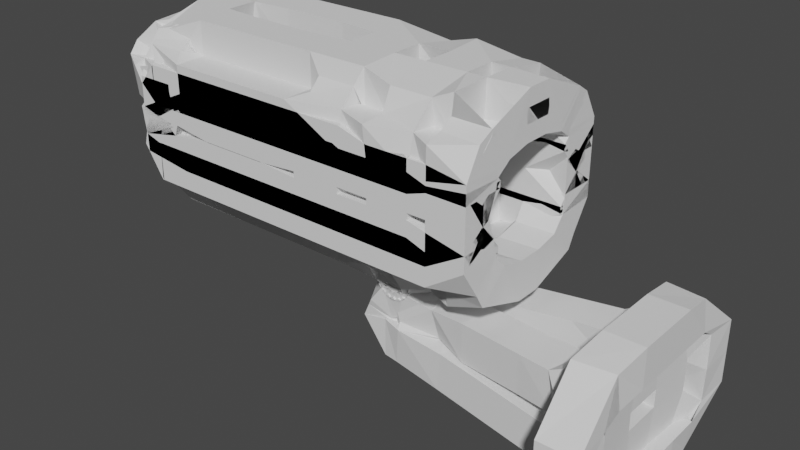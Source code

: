 # Source: cctv.blend  (saved by Blender 2.80.75; exported with 4.5.12 LTS)
import bpy
from mathutils import Matrix  # noqa: F401  (used for matrix-valued properties, if any)

bpy.ops.wm.read_factory_settings(use_empty=True)
scene = bpy.context.scene
scene.name = 'Scene'

# ---- collections
col_collection = bpy.data.collections.new('Collection'); scene.collection.children.link(col_collection)

# ---- world
world_world = bpy.data.worlds.new('World'); scene.world = world_world
world_world.use_nodes = True; world_world.node_tree.nodes.clear()
_N = world_world.node_tree.nodes; _L = world_world.node_tree.links
n0 = _N.new('ShaderNodeOutputWorld'); n0.name = 'World Output'; n0.location = (300, 300)
n1 = _N.new('ShaderNodeBackground'); n1.name = 'Background'; n1.location = (10, 300)
n1.inputs[0].default_value = (0.05088, 0.05088, 0.05088, 1.0)
_L.new(n1.outputs[0], n0.inputs[0])
n0.is_active_output = True
world_world.color = (0.05088, 0.05088, 0.05088)
world_world.use_sun_shadow = False
world_world.sun_shadow_jitter_overblur = 0.0

# ---- meshes
me_cube_002 = bpy.data.meshes.new('Cube.002')
me_cube_002.from_pydata([(0.8061, -0.9191, -0.4969), (0.823, -0.5007, -0.9262), (0.823, -0.5007, 0.9262), (0.8061, -0.9191, 0.4969), (0.823, 0.5007, -0.9262), (0.8061, 0.9191, -0.4969), (0.8061, 0.9191, 0.4969), (0.823, 0.5007, 0.9262), (-3.567, -0.4095, -0.6971), (-3.581, -0.5007, -0.9262), (-3.553, -0.6898, -0.4096), (-3.564, -0.9191, -0.4969), (-3.553, -0.6898, 0.4096), (-3.564, -0.9191, 0.4969), (-3.567, -0.4095, 0.6971), (-3.581, -0.5007, 0.9262), (-3.553, 0.6898, -0.4096), (-3.564, 0.9191, -0.4969), (-3.567, 0.4095, -0.6971), (-3.581, 0.5007, -0.9262), (-3.567, 0.4095, 0.6971), (-3.581, 0.5007, 0.9262), (-3.553, 0.6898, 0.4096), (-3.564, 0.9191, 0.4969), (-3.636, 0.5007, -0.9262), (-3.622, 0.4847, -0.8883), (-3.609, 0.8813, -0.4815), (-3.62, 0.9191, -0.4969), (-3.62, 0.9191, 0.4969), (-3.609, 0.8813, 0.4815), (-3.622, 0.4847, 0.8883), (-3.622, 0.5323, 0.9548), (-3.62, -0.9191, -0.4969), (-3.609, -0.8813, -0.4815), (-3.622, -0.4847, -0.8883), (-3.636, -0.5007, -0.9262), (-3.622, -0.5323, 0.9548), (-3.622, -0.4847, 0.8883), (-3.609, -0.8813, 0.4815), (-3.62, -0.9191, 0.4969), (-3.962, 0.9191, 0.3977), (-3.951, 0.8813, 0.3823), (-3.965, 0.4847, 0.7891), (-3.999, 0.5332, 0.8469), (-3.999, -0.5332, 0.8469), (-3.965, -0.4847, 0.7891), (-3.951, -0.8813, 0.3823), (-3.962, -0.9191, 0.3977), (-3.567, 0.4847, -0.8883), (-3.553, 0.8813, -0.4815), (-3.553, 0.8813, 0.4815), (-3.567, 0.4847, 0.8883), (-3.553, -0.8813, -0.4815), (-3.567, -0.4847, -0.8883), (-3.567, -0.4847, 0.8883), (-3.553, -0.8813, 0.4815), (-3.746, 0.3, -0.4374), (-3.732, 0.4301, -0.304), (-3.732, 0.4301, 0.304), (-3.746, 0.3, 0.4374), (-3.732, -0.4301, -0.304), (-3.746, -0.3, -0.4374), (-3.746, -0.3, 0.4374), (-3.732, -0.4301, 0.304), (-3.746, 0.4095, -0.6971), (-3.732, 0.6898, -0.4096), (-3.732, 0.6898, 0.4096), (-3.746, 0.4095, 0.6971), (-3.732, -0.6898, -0.4096), (-3.746, -0.4095, -0.6971), (-3.746, -0.4095, 0.6971), (-3.732, -0.6898, 0.4096), (-3.611, 0.2657, -0.3562), (-3.597, 0.3488, -0.2709), (-3.597, 0.3488, 0.2709), (-3.611, 0.2657, 0.3562), (-3.597, -0.3488, -0.2709), (-3.611, -0.2657, -0.3562), (-3.611, -0.2657, 0.3562), (-3.597, -0.3488, 0.2709), (-3.611, 0.3, -0.4374), (-3.597, 0.4301, -0.304), (-3.597, 0.4301, 0.304), (-3.611, 0.3, 0.4374), (-3.597, -0.4301, -0.304), (-3.611, -0.3, -0.4374), (-3.611, -0.3, 0.4374), (-3.597, -0.4301, 0.304), (-3.811, 0.2323, -0.2769), (-3.797, 0.2696, -0.2387), (-3.797, 0.2696, 0.2387), (-3.811, 0.2323, 0.2769), (-3.797, -0.2696, -0.2387), (-3.811, -0.2323, -0.2769), (-3.811, -0.2323, 0.2769), (-3.797, -0.2696, 0.2387), (-3.811, 0.2657, -0.3562), (-3.797, 0.3488, -0.2709), (-3.797, 0.3488, 0.2709), (-3.811, 0.2657, 0.3562), (-3.797, -0.3488, -0.2709), (-3.811, -0.2657, -0.3562), (-3.811, -0.2657, 0.3562), (-3.797, -0.3488, 0.2709), (-3.408, 0.2323, -0.2769), (-3.394, 0.2696, -0.2387), (-3.394, 0.2696, 0.2387), (-3.408, 0.2323, 0.2769), (-3.394, -0.2696, -0.2387), (-3.408, -0.2323, -0.2769), (-3.408, -0.2323, 0.2769), (-3.394, -0.2696, 0.2387), (-3.553, -0.8813, -0.005944), (-3.62, -0.9191, -0.006135), (-3.609, -0.8813, -0.005944), (-3.553, -0.6898, -0.005057), (-3.732, -0.6898, -0.005057), (-3.732, -0.4301, -0.003753), (-3.597, -0.4301, -0.003753), (-3.597, -0.3488, -0.003345), (-3.797, -0.3488, -0.003345), (-3.797, -0.2696, -0.002947), (-3.394, -0.2696, -0.002947), (-3.553, 0.8813, 0.0), (-3.62, 0.9191, 0.0), (-3.609, 0.8813, 0.0), (-3.553, 0.6898, 0.0), (-3.732, 0.6898, 0.0), (-3.732, 0.4301, 0.0), (-3.597, 0.4301, 0.0), (-3.597, 0.3488, 0.0), (-3.797, 0.3488, 0.0), (-3.797, 0.2696, 0.0), (-3.394, 0.2696, 0.0), (0.8061, -0.9191, 0.2417), (0.8061, -0.9191, -0.254), (-3.564, -0.9191, -0.254), (-3.564, -0.9191, 0.2417), (-3.62, -0.9191, -0.006135), (0.8061, 0.9191, -0.2479), (0.8061, 0.9191, 0.2479), (-3.564, 0.9191, 0.2479), (-3.564, 0.9191, -0.2479), (-3.62, 0.9191, 0.0), (0.823, 0.5007, 1.028), (0.8061, 0.9191, 0.599), (0.8061, -0.9191, 0.599), (0.823, -0.5007, 1.028), (-3.581, 0.5007, 1.028), (-3.564, 0.9191, 0.599), (-3.564, -0.9191, 0.599), (-3.581, -0.5007, 1.028), (-3.564, 0.8425, 0.4969), (0.8061, 0.8425, 0.4969), (-3.564, 0.8425, 0.2479), (0.8061, 0.8425, 0.2479), (0.8061, -0.8469, 0.4969), (-3.564, -0.8469, 0.4969), (0.8061, -0.8469, 0.2417), (-3.564, -0.8469, 0.2417), (-3.564, 0.8469, -0.4969), (0.8061, 0.8469, -0.4969), (0.8061, 0.8469, -0.2479), (-3.564, 0.8469, -0.2479), (0.8061, -0.8333, -0.4969), (-3.564, -0.8333, -0.4969), (-3.564, -0.8333, -0.254), (0.8061, -0.8333, -0.254), (-0.7355, -0.3017, -1.079), (-0.9408, -0.9191, -0.4969), (-0.7355, 0.3017, -1.079), (-0.9408, -0.9191, 0.4969), (-0.9408, 0.9191, -0.4969), (-0.9408, 0.9191, 0.4969), (-0.9408, -0.9191, 0.2417), (-0.9408, -0.9191, -0.254), (-0.9408, 0.9191, 0.2479), (-0.9408, 0.9191, -0.2479), (-0.9408, -0.9191, 0.599), (-0.9374, -0.5007, 1.028), (-0.9374, 0.5007, 1.028), (-0.9408, 0.9191, 0.599), (-0.9408, 0.8425, 0.4969), (-0.9408, 0.8425, 0.2479), (-0.9408, -0.8469, 0.4969), (-0.9408, -0.8469, 0.2417), (-0.9408, 0.8469, -0.4969), (-0.9408, 0.8469, -0.2479), (-0.9408, -0.8333, -0.4969), (-0.9408, -0.8333, -0.254), (-0.1231, -0.3017, -1.079), (-0.1231, 0.3017, -1.079), (0.06761, 0.9191, -0.4969), (0.06761, 0.9191, 0.4969), (0.06761, -0.9191, -0.254), (0.06761, 0.9191, 0.2479), (0.06761, 0.9191, 0.599), (0.06761, 0.8425, 0.4969), (0.06761, 0.8425, 0.2479), (0.06761, 0.8469, -0.4969), (0.06761, -0.8333, -0.254), (0.06761, -0.9191, -0.4969), (0.06761, -0.9191, 0.4969), (0.06761, -0.9191, 0.2417), (0.06761, 0.9191, -0.2479), (0.06761, -0.9191, 0.599), (0.07878, -0.5007, 1.028), (0.07878, 0.5007, 1.028), (0.06761, -0.8469, 0.4969), (0.06761, -0.8469, 0.2417), (0.06761, 0.8469, -0.2479), (0.06761, -0.8333, -0.4969), (-0.73, 0.1991, -2.157), (-0.73, -0.1991, -2.157), (-0.1286, -0.2963, -2.157), (-0.1286, 0.2963, -2.157), (2.329, 0.5926, -1.641), (2.329, -0.5926, -1.641), (2.329, 0.5926, -2.37), (2.329, -0.5926, -2.37), (2.514, 1.364, -1.166), (2.514, -1.364, -1.166), (2.514, 1.364, -2.845), (2.514, -1.364, -2.845), (-0.4182, -0.517, -1.463), (-0.4182, 0.5052, -1.447), (-0.3739, -0.5172, -1.455), (-0.3739, 0.5051, -1.439), (-0.335, -0.5175, -1.433), (-0.335, 0.5047, -1.417), (-0.3061, -0.5181, -1.399), (-0.3061, 0.5042, -1.382), (-0.2908, -0.5187, -1.356), (-0.2908, 0.5035, -1.34), (-0.2908, -0.5194, -1.311), (-0.2908, 0.5028, -1.295), (-0.3061, -0.5201, -1.269), (-0.3061, 0.5021, -1.253), (-0.335, -0.5206, -1.235), (-0.335, 0.5016, -1.219), (-0.3739, -0.521, -1.212), (-0.3739, 0.5012, -1.196), (-0.4182, -0.5211, -1.205), (-0.4182, 0.5011, -1.188), (-0.4624, -0.521, -1.212), (-0.4624, 0.5012, -1.196), (-0.5013, -0.5206, -1.235), (-0.5013, 0.5016, -1.219), (-0.5302, -0.5201, -1.269), (-0.5302, 0.5021, -1.253), (-0.5455, -0.5194, -1.311), (-0.5455, 0.5028, -1.295), (-0.5455, -0.5187, -1.356), (-0.5455, 0.5035, -1.34), (-0.5302, -0.5181, -1.399), (-0.5302, 0.5042, -1.382), (-0.5013, -0.5175, -1.433), (-0.5013, 0.5047, -1.417), (-0.4624, -0.5172, -1.455), (-0.4624, 0.5051, -1.439), (-0.4182, -0.5153, -1.571), (-0.3371, -0.5156, -1.557), (-0.3371, 0.5067, -1.541), (-0.4182, 0.5069, -1.555), (-0.2658, -0.5162, -1.515), (-0.2658, 0.506, -1.499), (-0.2129, -0.5172, -1.452), (-0.2129, 0.505, -1.436), (-0.1847, -0.5184, -1.375), (-0.1847, 0.5038, -1.359), (-0.1847, -0.5197, -1.293), (-0.1847, 0.5025, -1.277), (-0.2129, -0.5209, -1.215), (-0.2129, 0.5013, -1.199), (-0.2658, -0.5219, -1.152), (-0.2658, 0.5003, -1.136), (-0.3371, -0.5226, -1.111), (-0.3371, 0.4997, -1.095), (-0.4182, -0.5228, -1.097), (-0.4182, 0.4994, -1.081), (-0.4992, -0.5226, -1.111), (-0.4992, 0.4997, -1.095), (-0.5705, -0.5219, -1.152), (-0.5705, 0.5003, -1.136), (-0.6235, -0.5209, -1.215), (-0.6235, 0.5013, -1.199), (-0.6516, -0.5197, -1.293), (-0.6516, 0.5025, -1.277), (-0.6516, -0.5184, -1.375), (-0.6516, 0.5038, -1.359), (-0.6235, -0.5172, -1.452), (-0.6235, 0.505, -1.436), (-0.5705, -0.5162, -1.515), (-0.5705, 0.506, -1.499), (-0.4992, -0.5156, -1.557), (-0.4992, 0.5067, -1.541), (-0.3739, 0.2594, -1.443), (-0.4182, 0.2595, -1.451), (-0.335, 0.259, -1.421), (-0.3061, 0.2585, -1.386), (-0.2908, 0.2578, -1.344), (-0.2908, 0.2571, -1.299), (-0.3061, 0.2565, -1.257), (-0.335, 0.2559, -1.223), (-0.3739, 0.2556, -1.2), (-0.4182, 0.2554, -1.192), (-0.4624, 0.2556, -1.2), (-0.5013, 0.2559, -1.223), (-0.5302, 0.2565, -1.257), (-0.5455, 0.2571, -1.299), (-0.5455, 0.2578, -1.344), (-0.5302, 0.2585, -1.386), (-0.5013, 0.259, -1.421), (-0.4624, 0.2594, -1.443), (-0.4182, -0.2246, -1.459), (-0.3739, -0.2247, -1.451), (-0.335, -0.2251, -1.428), (-0.3061, -0.2256, -1.394), (-0.2908, -0.2263, -1.352), (-0.2908, -0.227, -1.307), (-0.3061, -0.2277, -1.265), (-0.335, -0.2282, -1.23), (-0.3739, -0.2286, -1.208), (-0.4182, -0.2287, -1.2), (-0.4624, -0.2286, -1.208), (-0.5013, -0.2282, -1.23), (-0.5302, -0.2277, -1.265), (-0.5455, -0.227, -1.307), (-0.5455, -0.2263, -1.352), (-0.5302, -0.2256, -1.394), (-0.5013, -0.2251, -1.428), (-0.4624, -0.2247, -1.451), (-0.4182, -0.3185, -1.46), (-0.3739, -0.3186, -1.452), (-0.335, -0.3189, -1.43), (-0.3061, -0.3195, -1.395), (-0.2908, -0.3202, -1.353), (-0.2908, -0.3209, -1.308), (-0.3061, -0.3215, -1.266), (-0.335, -0.3221, -1.232), (-0.3739, -0.3224, -1.209), (-0.4182, -0.3225, -1.201), (-0.4624, -0.3224, -1.209), (-0.5013, -0.3221, -1.232), (-0.5302, -0.3215, -1.266), (-0.5455, -0.3209, -1.308), (-0.5455, -0.3202, -1.353), (-0.5302, -0.3195, -1.395), (-0.5013, -0.3189, -1.43), (-0.4624, -0.3186, -1.452), (-0.6245, 0.1923, -1.632), (-0.6289, 0.1817, -1.771), (-0.6289, -0.1817, -1.771), (-0.6245, -0.1923, -1.632), (-0.1766, -0.1913, -1.735), (-0.2341, -0.1923, -1.632), (-0.2341, 0.1923, -1.632), (-0.1766, 0.1913, -1.735)], [], [(202, 3, 146, 205), (175, 136, 166, 189), (170, 19, 17, 172), (4, 5, 139, 140, 6, 7, 2, 3, 134, 135, 0, 1), (23, 21, 148, 149), (143, 142, 17, 27, 124), (191, 4, 1, 190), (173, 23, 149, 181), (14, 20, 67, 70), (9, 11, 32, 35), (11, 136, 138, 113, 32), (17, 19, 24, 27), (19, 9, 35, 24), (52, 53, 34, 33), (53, 48, 25, 34), (48, 49, 26, 25), (123, 50, 29, 125), (190, 1, 0, 201), (25, 26, 27, 24), (37, 38, 46, 45), (33, 34, 35, 32), (28, 29, 41, 40), (34, 25, 24, 35), (113, 39, 38, 114), (39, 36, 44, 47), (124, 27, 26, 125), (112, 52, 33, 114), (50, 51, 30, 29), (15, 21, 31, 36), (54, 55, 38, 37), (51, 54, 37, 30), (21, 23, 28, 31), (23, 141, 143, 124, 28), (13, 15, 36, 39), (41, 42, 43, 40), (45, 46, 47, 44), (44, 43, 42, 45), (36, 31, 43, 44), (31, 28, 40, 43), (29, 30, 42, 41), (38, 39, 47, 46), (30, 37, 45, 42), (18, 16, 49, 48), (22, 20, 51, 50), (10, 8, 53, 52), (14, 12, 55, 54), (8, 18, 48, 53), (115, 10, 52, 112), (20, 14, 54, 51), (126, 22, 50, 123), (63, 62, 86, 87), (18, 8, 69, 64), (8, 10, 68, 69), (16, 18, 64, 65), (126, 16, 65, 127), (115, 12, 71, 116), (12, 14, 70, 71), (20, 22, 66, 67), (56, 57, 65, 64), (58, 59, 67, 66), (60, 61, 69, 68), (62, 63, 71, 70), (61, 56, 64, 69), (117, 60, 68, 116), (59, 62, 70, 67), (128, 58, 66, 127), (75, 74, 98, 99), (59, 58, 82, 83), (62, 59, 83, 86), (56, 61, 85, 80), (61, 60, 84, 85), (57, 56, 80, 81), (128, 57, 81, 129), (117, 63, 87, 118), (72, 73, 81, 80), (74, 75, 83, 82), (76, 77, 85, 84), (78, 79, 87, 86), (77, 72, 80, 85), (119, 76, 84, 118), (75, 78, 86, 83), (130, 74, 82, 129), (94, 91, 107, 110), (78, 75, 99, 102), (72, 77, 101, 96), (77, 76, 100, 101), (73, 72, 96, 97), (130, 73, 97, 131), (119, 79, 103, 120), (79, 78, 102, 103), (88, 89, 97, 96), (90, 91, 99, 98), (92, 93, 101, 100), (94, 95, 103, 102), (93, 88, 96, 101), (121, 92, 100, 120), (91, 94, 102, 99), (132, 90, 98, 131), (109, 108, 122, 111, 110, 107, 106, 133, 105, 104), (88, 93, 109, 104), (93, 92, 108, 109), (89, 88, 104, 105), (132, 89, 105, 133), (121, 95, 111, 122), (95, 94, 110, 111), (91, 90, 106, 107), (92, 121, 122, 108), (95, 121, 120, 103), (76, 119, 120, 100), (79, 119, 118, 87), (60, 117, 118, 84), (63, 117, 116, 71), (10, 115, 116, 68), (12, 115, 112, 55), (55, 112, 114, 38), (32, 113, 114, 33), (138, 137, 13, 39, 113), (90, 132, 133, 106), (89, 132, 131, 97), (74, 130, 131, 98), (73, 130, 129, 81), (58, 128, 129, 82), (57, 128, 127, 65), (22, 126, 127, 66), (16, 126, 123, 49), (28, 124, 125, 29), (49, 123, 125, 26), (176, 141, 154, 183), (136, 137, 138), (141, 142, 143), (174, 137, 136, 175), (195, 140, 139, 204), (203, 134, 158, 209), (179, 151, 150, 178), (207, 144, 145, 196), (180, 148, 151, 179), (2, 7, 144, 147), (21, 15, 151, 148), (3, 2, 147, 146), (7, 6, 145, 144), (15, 13, 150, 151), (198, 197, 153, 155), (141, 23, 152, 154), (193, 6, 153, 197), (185, 184, 157, 159), (171, 13, 157, 184), (13, 137, 159, 157), (199, 210, 162, 161), (17, 142, 163, 160), (172, 17, 160, 186), (204, 139, 162, 210), (188, 189, 166, 165), (201, 0, 164, 211), (136, 11, 165, 166), (11, 169, 188, 165), (211, 200, 189, 188), (142, 177, 187, 163), (192, 172, 186, 199), (160, 163, 187, 186), (202, 171, 184, 208), (209, 208, 184, 185), (23, 173, 182, 152), (154, 152, 182, 183), (207, 180, 179, 206), (148, 180, 181, 149), (206, 179, 178, 205), (137, 174, 185, 159), (141, 176, 177, 142), (203, 174, 175, 194), (195, 176, 183, 198), (9, 168, 169, 11), (193, 173, 181, 196), (19, 170, 168, 9), (191, 170, 172, 192), (194, 175, 189, 200), (13, 171, 178, 150), (135, 194, 200, 167), (4, 191, 192, 5), (6, 193, 196, 145), (140, 195, 198, 155), (134, 203, 194, 135), (147, 206, 205, 146), (144, 207, 206, 147), (158, 156, 208, 209), (3, 202, 208, 156), (5, 192, 199, 161), (164, 167, 200, 211), (169, 201, 211, 188), (177, 204, 210, 187), (186, 187, 210, 199), (173, 193, 197, 182), (183, 182, 197, 198), (180, 207, 196, 181), (174, 203, 209, 185), (176, 195, 204, 177), (168, 190, 201, 169), (357, 354, 217, 216), (171, 202, 205, 178), (170, 191, 356, 350), (354, 214, 219, 217), (351, 357, 215, 212), (354, 352, 213, 214), (212, 215, 214, 213), (168, 170, 350, 353), (214, 215, 218, 219), (190, 168, 353, 355), (218, 216, 220, 222), (191, 190, 355, 356), (215, 357, 216, 218), (220, 221, 223, 222), (216, 217, 221, 220), (217, 219, 223, 221), (219, 218, 222, 223), (260, 263, 262, 261), (261, 262, 265, 264), (264, 265, 267, 266), (266, 267, 269, 268), (268, 269, 271, 270), (270, 271, 273, 272), (272, 273, 275, 274), (274, 275, 277, 276), (276, 277, 279, 278), (278, 279, 281, 280), (280, 281, 283, 282), (282, 283, 285, 284), (284, 285, 287, 286), (286, 287, 289, 288), (288, 289, 291, 290), (290, 291, 293, 292), (229, 227, 296, 298), (292, 293, 295, 294), (294, 295, 263, 260), (242, 244, 324, 323), (226, 224, 260, 261), (225, 227, 262, 263), (228, 226, 261, 264), (227, 229, 265, 262), (230, 228, 264, 266), (229, 231, 267, 265), (232, 230, 266, 268), (231, 233, 269, 267), (234, 232, 268, 270), (233, 235, 271, 269), (236, 234, 270, 272), (235, 237, 273, 271), (238, 236, 272, 274), (237, 239, 275, 273), (240, 238, 274, 276), (239, 241, 277, 275), (242, 240, 276, 278), (241, 243, 279, 277), (244, 242, 278, 280), (243, 245, 281, 279), (246, 244, 280, 282), (245, 247, 283, 281), (248, 246, 282, 284), (247, 249, 285, 283), (250, 248, 284, 286), (249, 251, 287, 285), (252, 250, 286, 288), (251, 253, 289, 287), (254, 252, 288, 290), (253, 255, 291, 289), (256, 254, 290, 292), (255, 257, 293, 291), (258, 256, 292, 294), (257, 259, 295, 293), (224, 258, 294, 260), (259, 225, 263, 295), (296, 297, 313, 312, 311, 310, 309, 308, 307, 306, 305, 304, 303, 302, 301, 300, 299, 298), (259, 257, 312, 313), (237, 235, 301, 302), (245, 243, 305, 306), (253, 251, 309, 310), (231, 229, 298, 299), (225, 259, 313, 297), (239, 237, 302, 303), (247, 245, 306, 307), (255, 253, 310, 311), (233, 231, 299, 300), (241, 239, 303, 304), (249, 247, 307, 308), (227, 225, 297, 296), (257, 255, 311, 312), (235, 233, 300, 301), (243, 241, 304, 305), (251, 249, 308, 309), (320, 321, 339, 338), (250, 252, 328, 327), (228, 230, 317, 316), (258, 224, 314, 331), (236, 238, 321, 320), (244, 246, 325, 324), (252, 254, 329, 328), (230, 232, 318, 317), (238, 240, 322, 321), (246, 248, 326, 325), (224, 226, 315, 314), (254, 256, 330, 329), (232, 234, 319, 318), (240, 242, 323, 322), (248, 250, 327, 326), (226, 228, 316, 315), (256, 258, 331, 330), (234, 236, 320, 319), (332, 333, 334, 335, 336, 337, 338, 339, 340, 341, 342, 343, 344, 345, 346, 347, 348, 349), (328, 329, 347, 346), (321, 322, 340, 339), (314, 315, 333, 332), (329, 330, 348, 347), (322, 323, 341, 340), (315, 316, 334, 333), (330, 331, 349, 348), (323, 324, 342, 341), (316, 317, 335, 334), (331, 314, 332, 349), (324, 325, 343, 342), (317, 318, 336, 335), (325, 326, 344, 343), (318, 319, 337, 336), (326, 327, 345, 344), (319, 320, 338, 337), (327, 328, 346, 345), (351, 352, 353, 350), (352, 354, 355, 353), (350, 356, 357, 351), (356, 355, 354, 357), (352, 351, 212, 213)])
_uv = me_cube_002.uv_layers.new(name='UVMap')
_uv.uv.foreach_set('vector', [0.5676, 0.7919, 0.5676, 0.75, 0.5676, 0.75, 0.5676, 0.7919, 0.4655, 0.8491, 0.4655, 0.9979, 0.4655, 0.9979, 0.4655, 0.8491, 0.2759, 0.5574, 0.1271, 0.5574, 0.1271, 0.5, 0.2759, 0.5, 0.375, 0.5574, 0.4324, 0.5, 0.4663, 0.5, 0.5337, 0.5, 0.5676, 0.5, 0.625, 0.5574, 0.625, 0.6926, 0.5676, 0.75, 0.5329, 0.75, 0.4655, 0.75, 0.4324, 0.75, 0.375, 0.6926, 0.8729, 0.5, 0.8729, 0.5574, 0.8729, 0.5574, 0.8729, 0.5, 0.5, 0.2521, 0.4663, 0.2521, 0.4324, 0.2521, 0.4324, 0.2521, 0.5, 0.2521, 0.3331, 0.5574, 0.375, 0.5574, 0.375, 0.6926, 0.3331, 0.6926, 0.5676, 0.4009, 0.5676, 0.2521, 0.5676, 0.2521, 0.5676, 0.4009, 0.5898, 0.07215, 0.5898, 0.1779, 0.5898, 0.1779, 0.5898, 0.07215, 0.1271, 0.6926, 0.1271, 0.75, 0.1271, 0.75, 0.1271, 0.6926, 0.4324, 0.9979, 0.4655, 0.9979, 0.4992, 0.9979, 0.4992, 0.9979, 0.4324, 0.9979, 0.1271, 0.5, 0.1271, 0.5574, 0.1271, 0.5574, 0.1271, 0.5, 0.1271, 0.5574, 0.1271, 0.6926, 0.1271, 0.6926, 0.1271, 0.5574, 0.4346, 0.005166, 0.3801, 0.05955, 0.3801, 0.05955, 0.4346, 0.005166, 0.3801, 0.05955, 0.3801, 0.1905, 0.3801, 0.1905, 0.3801, 0.05955, 0.3801, 0.1905, 0.4346, 0.2448, 0.4346, 0.2448, 0.3801, 0.1905, 0.5, 0.2448, 0.5654, 0.2448, 0.5654, 0.2448, 0.5, 0.2448, 0.3331, 0.6926, 0.375, 0.6926, 0.375, 0.75, 0.3331, 0.75, 0.3801, 0.1905, 0.4346, 0.2448, 0.4324, 0.25, 0.3751, 0.1927, 0.6199, 0.05955, 0.5654, 0.005166, 0.5654, 0.005166, 0.6199, 0.05955, 0.4346, 0.005166, 0.3801, 0.05955, 0.3751, 0.05732, 0.4324, 0.0, 0.5676, 0.2521, 0.5654, 0.2448, 0.5654, 0.2448, 0.5676, 0.2521, 0.3801, 0.05955, 0.3801, 0.1905, 0.375, 0.1926, 0.375, 0.05742, 0.4992, 0.9979, 0.5676, 0.9979, 0.5655, 1.0, 0.4992, 1.0, 0.8729, 0.75, 0.8729, 0.6926, 0.8729, 0.6926, 0.8729, 0.75, 0.5, 0.2521, 0.4324, 0.2521, 0.4346, 0.2448, 0.5, 0.2448, 0.4992, 0.005166, 0.4346, 0.005166, 0.4346, 0.005166, 0.4992, 0.005166, 0.5654, 0.2448, 0.6199, 0.1905, 0.6199, 0.1905, 0.5654, 0.2448, 0.8729, 0.6926, 0.8729, 0.5574, 0.8729, 0.5574, 0.8729, 0.6926, 0.6199, 0.05955, 0.5654, 0.005166, 0.5654, 0.005166, 0.6199, 0.05955, 0.6199, 0.1905, 0.6199, 0.05955, 0.6199, 0.05955, 0.6199, 0.1905, 0.8729, 0.5574, 0.8729, 0.5, 0.8729, 0.5, 0.8729, 0.5574, 0.5676, 0.2521, 0.5337, 0.2521, 0.5, 0.2521, 0.5, 0.2521, 0.5676, 0.2521, 0.8729, 0.75, 0.8729, 0.6926, 0.8729, 0.6926, 0.8729, 0.75, 0.5654, 0.2448, 0.6199, 0.1905, 0.6249, 0.1927, 0.5676, 0.25, 0.6199, 0.05955, 0.5654, 0.005166, 0.5676, 0.0, 0.6249, 0.05732, 0.8729, 0.6926, 0.8729, 0.5574, 0.875, 0.5596, 0.875, 0.6904, 0.8729, 0.6926, 0.8729, 0.5574, 0.8729, 0.5574, 0.8729, 0.6926, 0.8729, 0.5574, 0.8729, 0.5, 0.8729, 0.5, 0.8729, 0.5574, 0.5654, 0.2448, 0.6199, 0.1905, 0.6199, 0.1905, 0.5654, 0.2448, 0.5655, 1.0, 0.5676, 0.9979, 0.5676, 0.9979, 0.5655, 1.0, 0.6199, 0.1905, 0.6199, 0.05955, 0.6199, 0.05955, 0.6199, 0.1905, 0.4102, 0.1779, 0.4471, 0.2143, 0.4346, 0.2448, 0.3801, 0.1905, 0.5529, 0.2143, 0.5898, 0.1779, 0.6199, 0.1905, 0.5654, 0.2448, 0.4471, 0.03566, 0.4102, 0.07215, 0.3801, 0.05955, 0.4346, 0.005166, 0.5898, 0.07215, 0.5529, 0.03566, 0.5654, 0.005166, 0.6199, 0.05955, 0.4102, 0.07215, 0.4102, 0.1779, 0.3801, 0.1905, 0.3801, 0.05955, 0.4993, 0.03566, 0.4471, 0.03566, 0.4346, 0.005166, 0.4992, 0.005166, 0.5898, 0.1779, 0.5898, 0.07215, 0.6199, 0.05955, 0.6199, 0.1905, 0.5, 0.2143, 0.5529, 0.2143, 0.5654, 0.2448, 0.5, 0.2448, 0.5392, 0.06933, 0.5564, 0.08621, 0.5564, 0.08621, 0.5392, 0.06933, 0.4102, 0.1779, 0.4102, 0.07215, 0.4102, 0.07215, 0.4102, 0.1779, 0.4102, 0.07215, 0.4471, 0.03566, 0.4471, 0.03566, 0.4102, 0.07215, 0.4471, 0.2143, 0.4102, 0.1779, 0.4102, 0.1779, 0.4471, 0.2143, 0.5, 0.2143, 0.4471, 0.2143, 0.4471, 0.2143, 0.5, 0.2143, 0.4993, 0.03566, 0.5529, 0.03566, 0.5529, 0.03566, 0.4993, 0.03566, 0.5529, 0.03566, 0.5898, 0.07215, 0.5898, 0.07215, 0.5529, 0.03566, 0.5898, 0.1779, 0.5529, 0.2143, 0.5529, 0.2143, 0.5898, 0.1779, 0.4436, 0.1638, 0.4608, 0.1807, 0.4471, 0.2143, 0.4102, 0.1779, 0.5392, 0.1807, 0.5564, 0.1638, 0.5898, 0.1779, 0.5529, 0.2143, 0.4608, 0.06933, 0.4436, 0.08621, 0.4102, 0.07215, 0.4471, 0.03566, 0.5564, 0.08621, 0.5392, 0.06933, 0.5529, 0.03566, 0.5898, 0.07215, 0.4436, 0.08621, 0.4436, 0.1638, 0.4102, 0.1779, 0.4102, 0.07215, 0.4995, 0.06933, 0.4608, 0.06933, 0.4471, 0.03566, 0.4993, 0.03566, 0.5564, 0.1638, 0.5564, 0.08621, 0.5898, 0.07215, 0.5898, 0.1779, 0.5, 0.1807, 0.5392, 0.1807, 0.5529, 0.2143, 0.5, 0.2143, 0.5459, 0.1594, 0.5349, 0.1701, 0.5349, 0.1701, 0.5459, 0.1594, 0.5564, 0.1638, 0.5392, 0.1807, 0.5392, 0.1807, 0.5564, 0.1638, 0.5564, 0.08621, 0.5564, 0.1638, 0.5564, 0.1638, 0.5564, 0.08621, 0.4436, 0.1638, 0.4436, 0.08621, 0.4436, 0.08621, 0.4436, 0.1638, 0.4436, 0.08621, 0.4608, 0.06933, 0.4608, 0.06933, 0.4436, 0.08621, 0.4608, 0.1807, 0.4436, 0.1638, 0.4436, 0.1638, 0.4608, 0.1807, 0.5, 0.1807, 0.4608, 0.1807, 0.4608, 0.1807, 0.5, 0.1807, 0.4995, 0.06933, 0.5392, 0.06933, 0.5392, 0.06933, 0.4995, 0.06933, 0.4541, 0.1594, 0.4651, 0.1701, 0.4608, 0.1807, 0.4436, 0.1638, 0.5349, 0.1701, 0.5459, 0.1594, 0.5564, 0.1638, 0.5392, 0.1807, 0.4651, 0.07985, 0.4541, 0.09063, 0.4436, 0.08621, 0.4608, 0.06933, 0.5459, 0.09063, 0.5349, 0.07985, 0.5392, 0.06933, 0.5564, 0.08621, 0.4541, 0.09063, 0.4541, 0.1594, 0.4436, 0.1638, 0.4436, 0.08621, 0.4996, 0.07985, 0.4651, 0.07985, 0.4608, 0.06933, 0.4995, 0.06933, 0.5459, 0.1594, 0.5459, 0.09063, 0.5564, 0.08621, 0.5564, 0.1638, 0.5, 0.1701, 0.5349, 0.1701, 0.5392, 0.1807, 0.5, 0.1807, 0.5357, 0.09495, 0.5357, 0.1551, 0.5357, 0.1551, 0.5357, 0.09495, 0.5459, 0.09063, 0.5459, 0.1594, 0.5459, 0.1594, 0.5459, 0.09063, 0.4541, 0.1594, 0.4541, 0.09063, 0.4541, 0.09063, 0.4541, 0.1594, 0.4541, 0.09063, 0.4651, 0.07985, 0.4651, 0.07985, 0.4541, 0.09063, 0.4651, 0.1701, 0.4541, 0.1594, 0.4541, 0.1594, 0.4651, 0.1701, 0.5, 0.1701, 0.4651, 0.1701, 0.4651, 0.1701, 0.5, 0.1701, 0.4996, 0.07985, 0.5349, 0.07985, 0.5349, 0.07985, 0.4996, 0.07985, 0.5349, 0.07985, 0.5459, 0.09063, 0.5459, 0.09063, 0.5349, 0.07985, 0.4643, 0.1551, 0.4692, 0.1599, 0.4651, 0.1701, 0.4541, 0.1594, 0.5308, 0.1599, 0.5357, 0.1551, 0.5459, 0.1594, 0.5349, 0.1701, 0.4692, 0.09012, 0.4643, 0.09495, 0.4541, 0.09063, 0.4651, 0.07985, 0.5357, 0.09495, 0.5308, 0.09012, 0.5349, 0.07985, 0.5459, 0.09063, 0.4643, 0.09495, 0.4643, 0.1551, 0.4541, 0.1594, 0.4541, 0.09063, 0.4996, 0.09012, 0.4692, 0.09012, 0.4651, 0.07985, 0.4996, 0.07985, 0.5357, 0.1551, 0.5357, 0.09495, 0.5459, 0.09063, 0.5459, 0.1594, 0.5, 0.1599, 0.5308, 0.1599, 0.5349, 0.1701, 0.5, 0.1701, 0.4643, 0.09495, 0.4692, 0.09012, 0.4996, 0.09012, 0.5308, 0.09012, 0.5357, 0.09495, 0.5357, 0.1551, 0.5308, 0.1599, 0.5, 0.1599, 0.4692, 0.1599, 0.4643, 0.1551, 0.4643, 0.1551, 0.4643, 0.09495, 0.4643, 0.09495, 0.4643, 0.1551, 0.4643, 0.09495, 0.4692, 0.09012, 0.4692, 0.09012, 0.4643, 0.09495, 0.4692, 0.1599, 0.4643, 0.1551, 0.4643, 0.1551, 0.4692, 0.1599, 0.5, 0.1599, 0.4692, 0.1599, 0.4692, 0.1599, 0.5, 0.1599, 0.4996, 0.09012, 0.5308, 0.09012, 0.5308, 0.09012, 0.4996, 0.09012, 0.5308, 0.09012, 0.5357, 0.09495, 0.5357, 0.09495, 0.5308, 0.09012, 0.5357, 0.1551, 0.5308, 0.1599, 0.5308, 0.1599, 0.5357, 0.1551, 0.4692, 0.09012, 0.4996, 0.09012, 0.4996, 0.09012, 0.4692, 0.09012, 0.5308, 0.09012, 0.4996, 0.09012, 0.4996, 0.07985, 0.5349, 0.07985, 0.4651, 0.07985, 0.4996, 0.07985, 0.4996, 0.07985, 0.4651, 0.07985, 0.5349, 0.07985, 0.4996, 0.07985, 0.4995, 0.06933, 0.5392, 0.06933, 0.4608, 0.06933, 0.4995, 0.06933, 0.4995, 0.06933, 0.4608, 0.06933, 0.5392, 0.06933, 0.4995, 0.06933, 0.4993, 0.03566, 0.5529, 0.03566, 0.4471, 0.03566, 0.4993, 0.03566, 0.4993, 0.03566, 0.4471, 0.03566, 0.5529, 0.03566, 0.4993, 0.03566, 0.4992, 0.005166, 0.5654, 0.005166, 0.5654, 0.005166, 0.4992, 0.005166, 0.4992, 0.005166, 0.5654, 0.005166, 0.4324, 0.9979, 0.4992, 0.9979, 0.4992, 1.0, 0.4345, 1.0, 0.4992, 0.9979, 0.5329, 0.9979, 0.5676, 0.9979, 0.5676, 0.9979, 0.4992, 0.9979, 0.5308, 0.1599, 0.5, 0.1599, 0.5, 0.1599, 0.5308, 0.1599, 0.4692, 0.1599, 0.5, 0.1599, 0.5, 0.1701, 0.4651, 0.1701, 0.5349, 0.1701, 0.5, 0.1701, 0.5, 0.1701, 0.5349, 0.1701, 0.4651, 0.1701, 0.5, 0.1701, 0.5, 0.1807, 0.4608, 0.1807, 0.5392, 0.1807, 0.5, 0.1807, 0.5, 0.1807, 0.5392, 0.1807, 0.4608, 0.1807, 0.5, 0.1807, 0.5, 0.2143, 0.4471, 0.2143, 0.5529, 0.2143, 0.5, 0.2143, 0.5, 0.2143, 0.5529, 0.2143, 0.4471, 0.2143, 0.5, 0.2143, 0.5, 0.2448, 0.4346, 0.2448, 0.5676, 0.2521, 0.5, 0.2521, 0.5, 0.2448, 0.5654, 0.2448, 0.4346, 0.2448, 0.5, 0.2448, 0.5, 0.2448, 0.4346, 0.2448, 0.5337, 0.4009, 0.5337, 0.2521, 0.5337, 0.2521, 0.5337, 0.4009, 0.4655, 0.9979, 0.5329, 0.9979, 0.4992, 0.9979, 0.5337, 0.2521, 0.4663, 0.2521, 0.5, 0.2521, 0.5329, 0.8491, 0.5329, 0.9979, 0.4655, 0.9979, 0.4655, 0.8491, 0.5337, 0.4581, 0.5337, 0.5, 0.4663, 0.5, 0.4663, 0.4581, 0.5329, 0.7919, 0.5329, 0.75, 0.5329, 0.75, 0.5329, 0.7919, 0.7241, 0.6926, 0.8729, 0.6926, 0.8729, 0.75, 0.7241, 0.75, 0.6669, 0.5574, 0.625, 0.5574, 0.625, 0.5, 0.6669, 0.5, 0.7241, 0.5574, 0.8729, 0.5574, 0.8729, 0.6926, 0.7241, 0.6926, 0.625, 0.6926, 0.625, 0.5574, 0.625, 0.5574, 0.625, 0.6926, 0.8729, 0.5574, 0.8729, 0.6926, 0.8729, 0.6926, 0.8729, 0.5574, 0.5676, 0.75, 0.625, 0.6926, 0.625, 0.6926, 0.5676, 0.75, 0.625, 0.5574, 0.5676, 0.5, 0.5676, 0.5, 0.625, 0.5574, 0.8729, 0.6926, 0.8729, 0.75, 0.8729, 0.75, 0.8729, 0.6926, 0.5337, 0.4581, 0.5676, 0.4581, 0.5676, 0.5, 0.5337, 0.5, 0.5337, 0.2521, 0.5676, 0.2521, 0.5676, 0.2521, 0.5337, 0.2521, 0.5676, 0.4581, 0.5676, 0.5, 0.5676, 0.5, 0.5676, 0.4581, 0.5329, 0.8491, 0.5676, 0.8491, 0.5676, 0.9979, 0.5329, 0.9979, 0.5676, 0.8491, 0.5676, 0.9979, 0.5676, 0.9979, 0.5676, 0.8491, 0.5676, 0.9979, 0.5329, 0.9979, 0.5329, 0.9979, 0.5676, 0.9979, 0.4324, 0.4581, 0.4663, 0.4581, 0.4663, 0.5, 0.4324, 0.5, 0.4324, 0.2521, 0.4663, 0.2521, 0.4663, 0.2521, 0.4324, 0.2521, 0.2759, 0.5, 0.1271, 0.5, 0.1271, 0.5, 0.2759, 0.5, 0.4663, 0.4581, 0.4663, 0.5, 0.4663, 0.5, 0.4663, 0.4581, 0.4324, 0.8491, 0.4655, 0.8491, 0.4655, 0.9979, 0.4324, 0.9979, 0.3331, 0.75, 0.375, 0.75, 0.375, 0.75, 0.3331, 0.75, 0.4655, 0.9979, 0.4324, 0.9979, 0.4324, 0.9979, 0.4655, 0.9979, 0.1271, 0.75, 0.2759, 0.75, 0.2759, 0.75, 0.1271, 0.75, 0.4324, 0.7919, 0.4655, 0.7919, 0.4655, 0.8491, 0.4324, 0.8491, 0.4663, 0.2521, 0.4663, 0.4009, 0.4663, 0.4009, 0.4663, 0.2521, 0.3331, 0.5, 0.2759, 0.5, 0.2759, 0.5, 0.3331, 0.5, 0.4324, 0.2521, 0.4663, 0.2521, 0.4663, 0.4009, 0.4324, 0.4009, 0.5676, 0.7919, 0.5676, 0.8491, 0.5676, 0.8491, 0.5676, 0.7919, 0.5329, 0.7919, 0.5676, 0.7919, 0.5676, 0.8491, 0.5329, 0.8491, 0.5676, 0.2521, 0.5676, 0.4009, 0.5676, 0.4009, 0.5676, 0.2521, 0.5337, 0.2521, 0.5676, 0.2521, 0.5676, 0.4009, 0.5337, 0.4009, 0.6669, 0.5574, 0.7241, 0.5574, 0.7241, 0.6926, 0.6669, 0.6926, 0.8729, 0.5574, 0.7241, 0.5574, 0.7241, 0.5, 0.8729, 0.5, 0.6669, 0.6926, 0.7241, 0.6926, 0.7241, 0.75, 0.6669, 0.75, 0.5329, 0.9979, 0.5329, 0.8491, 0.5329, 0.8491, 0.5329, 0.9979, 0.5337, 0.2521, 0.5337, 0.4009, 0.4663, 0.4009, 0.4663, 0.2521, 0.5329, 0.7919, 0.5329, 0.8491, 0.4655, 0.8491, 0.4655, 0.7919, 0.5337, 0.4581, 0.5337, 0.4009, 0.5337, 0.4009, 0.5337, 0.4581, 0.1271, 0.6926, 0.2759, 0.6926, 0.2759, 0.75, 0.1271, 0.75, 0.5676, 0.4581, 0.5676, 0.4009, 0.5676, 0.4009, 0.5676, 0.4581, 0.1271, 0.5574, 0.2759, 0.5574, 0.2759, 0.6926, 0.1271, 0.6926, 0.3331, 0.5574, 0.2759, 0.5574, 0.2759, 0.5, 0.3331, 0.5, 0.4655, 0.7919, 0.4655, 0.8491, 0.4655, 0.8491, 0.4655, 0.7919, 0.5676, 0.9979, 0.5676, 0.8491, 0.5676, 0.8491, 0.5676, 0.9979, 0.4655, 0.75, 0.4655, 0.7919, 0.4655, 0.7919, 0.4655, 0.75, 0.375, 0.5574, 0.3331, 0.5574, 0.3331, 0.5, 0.375, 0.5, 0.5676, 0.5, 0.5676, 0.4581, 0.5676, 0.4581, 0.5676, 0.5, 0.5337, 0.5, 0.5337, 0.4581, 0.5337, 0.4581, 0.5337, 0.5, 0.5329, 0.75, 0.5329, 0.7919, 0.4655, 0.7919, 0.4655, 0.75, 0.625, 0.6926, 0.6669, 0.6926, 0.6669, 0.75, 0.625, 0.75, 0.625, 0.5574, 0.6669, 0.5574, 0.6669, 0.6926, 0.625, 0.6926, 0.5329, 0.75, 0.5676, 0.75, 0.5676, 0.7919, 0.5329, 0.7919, 0.5676, 0.75, 0.5676, 0.7919, 0.5676, 0.7919, 0.5676, 0.75, 0.375, 0.5, 0.3331, 0.5, 0.3331, 0.5, 0.375, 0.5, 0.4324, 0.75, 0.4655, 0.75, 0.4655, 0.7919, 0.4324, 0.7919, 0.2759, 0.75, 0.3331, 0.75, 0.3331, 0.75, 0.2759, 0.75, 0.4663, 0.4009, 0.4663, 0.4581, 0.4663, 0.4581, 0.4663, 0.4009, 0.4324, 0.4009, 0.4663, 0.4009, 0.4663, 0.4581, 0.4324, 0.4581, 0.5676, 0.4009, 0.5676, 0.4581, 0.5676, 0.4581, 0.5676, 0.4009, 0.5337, 0.4009, 0.5676, 0.4009, 0.5676, 0.4581, 0.5337, 0.4581, 0.7241, 0.5574, 0.6669, 0.5574, 0.6669, 0.5, 0.7241, 0.5, 0.5329, 0.8491, 0.5329, 0.7919, 0.5329, 0.7919, 0.5329, 0.8491, 0.5337, 0.4009, 0.5337, 0.4581, 0.4663, 0.4581, 0.4663, 0.4009, 0.2759, 0.6926, 0.3331, 0.6926, 0.3331, 0.75, 0.2759, 0.75, 0.3331, 0.557, 0.3331, 0.693, 0.3331, 0.6926, 0.3331, 0.5574, 0.5676, 0.8491, 0.5676, 0.7919, 0.5676, 0.7919, 0.5676, 0.8491, 0.2759, 0.5574, 0.3331, 0.5574, 0.3331, 0.5574, 0.2759, 0.5574, 0.3331, 0.6926, 0.3331, 0.6926, 0.3331, 0.6926, 0.3331, 0.6926, 0.2759, 0.5574, 0.3405, 0.5574, 0.3331, 0.5574, 0.2759, 0.5574, 0.3405, 0.6926, 0.2759, 0.6926, 0.2759, 0.6926, 0.3331, 0.6926, 0.2759, 0.5574, 0.3331, 0.5574, 0.3331, 0.6926, 0.2759, 0.6926, 0.2759, 0.6926, 0.2759, 0.5574, 0.2759, 0.5574, 0.2759, 0.6926, 0.3331, 0.6926, 0.3331, 0.5574, 0.3331, 0.5574, 0.3331, 0.6926, 0.3331, 0.6926, 0.2759, 0.6926, 0.2759, 0.6926, 0.3331, 0.6926, 0.3331, 0.5574, 0.3331, 0.5574, 0.3331, 0.5574, 0.3331, 0.5574, 0.3331, 0.5574, 0.3331, 0.6926, 0.3331, 0.6926, 0.3331, 0.5574, 0.3331, 0.5574, 0.3331, 0.5574, 0.3331, 0.5574, 0.3331, 0.5574, 0.3331, 0.5574, 0.3331, 0.6926, 0.3331, 0.6926, 0.3331, 0.5574, 0.3331, 0.5574, 0.3331, 0.6926, 0.3331, 0.6926, 0.3331, 0.5574, 0.3331, 0.6926, 0.3331, 0.6926, 0.3331, 0.6926, 0.3331, 0.6926, 0.3331, 0.6926, 0.3331, 0.5574, 0.3331, 0.5574, 0.3331, 0.6926, 1.0, 0.5, 1.0, 1.0, 0.9444, 1.0, 0.9444, 0.5, 0.9444, 0.5, 0.9444, 1.0, 0.8889, 1.0, 0.8889, 0.5, 0.8889, 0.5, 0.8889, 1.0, 0.8333, 1.0, 0.8333, 0.5, 0.8333, 0.5, 0.8333, 1.0, 0.7778, 1.0, 0.7778, 0.5, 0.7778, 0.5, 0.7778, 1.0, 0.7222, 1.0, 0.7222, 0.5, 0.7222, 0.5, 0.7222, 1.0, 0.6667, 1.0, 0.6667, 0.5, 0.6667, 0.5, 0.6667, 1.0, 0.6111, 1.0, 0.6111, 0.5, 0.6111, 0.5, 0.6111, 1.0, 0.5556, 1.0, 0.5556, 0.5, 0.5556, 0.5, 0.5556, 1.0, 0.5, 1.0, 0.5, 0.5, 0.5, 0.5, 0.5, 1.0, 0.4444, 1.0, 0.4444, 0.5, 0.4444, 0.5, 0.4444, 1.0, 0.3889, 1.0, 0.3889, 0.5, 0.3889, 0.5, 0.3889, 1.0, 0.3333, 1.0, 0.3333, 0.5, 0.3333, 0.5, 0.3333, 1.0, 0.2778, 1.0, 0.2778, 0.5, 0.2778, 0.5, 0.2778, 1.0, 0.2222, 1.0, 0.2222, 0.5, 0.2222, 0.5, 0.2222, 1.0, 0.1667, 1.0, 0.1667, 0.5, 0.1667, 0.5, 0.1667, 1.0, 0.1111, 1.0, 0.1111, 0.5, 0.3342, 0.3503, 0.2948, 0.3731, 0.2948, 0.3731, 0.3342, 0.3503, 0.1111, 0.5, 0.1111, 1.0, 0.05556, 1.0, 0.05556, 0.5, 0.05556, 0.5, 0.05556, 1.0, -1.863e-07, 1.0, -1.863e-07, 0.5, 0.75, 0.119, 0.7052, 0.1269, 0.7052, 0.1269, 0.75, 0.119, 0.7948, 0.3731, 0.75, 0.381, 0.75, 0.49, 0.8321, 0.4755, 0.25, 0.381, 0.2948, 0.3731, 0.3321, 0.4755, 0.25, 0.49, 0.8342, 0.3503, 0.7948, 0.3731, 0.8321, 0.4755, 0.9043, 0.4339, 0.2948, 0.3731, 0.3342, 0.3503, 0.4043, 0.4339, 0.3321, 0.4755, 0.8634, 0.3155, 0.8342, 0.3503, 0.9043, 0.4339, 0.9578, 0.37, 0.3342, 0.3503, 0.3634, 0.3155, 0.4578, 0.37, 0.4043, 0.4339, 0.879, 0.2727, 0.8634, 0.3155, 0.9578, 0.37, 0.9864, 0.2917, 0.3634, 0.3155, 0.379, 0.2727, 0.4864, 0.2917, 0.4578, 0.37, 0.879, 0.2273, 0.879, 0.2727, 0.9864, 0.2917, 0.9864, 0.2083, 0.379, 0.2727, 0.379, 0.2273, 0.4864, 0.2083, 0.4864, 0.2917, 0.8634, 0.1845, 0.879, 0.2273, 0.9864, 0.2083, 0.9578, 0.13, 0.379, 0.2273, 0.3634, 0.1845, 0.4578, 0.13, 0.4864, 0.2083, 0.8342, 0.1497, 0.8634, 0.1845, 0.9578, 0.13, 0.9043, 0.06615, 0.3634, 0.1845, 0.3342, 0.1497, 0.4043, 0.06615, 0.4578, 0.13, 0.7948, 0.1269, 0.8342, 0.1497, 0.9043, 0.06615, 0.8321, 0.02447, 0.3342, 0.1497, 0.2948, 0.1269, 0.3321, 0.02447, 0.4043, 0.06615, 0.75, 0.119, 0.7948, 0.1269, 0.8321, 0.02447, 0.75, 0.01, 0.2948, 0.1269, 0.25, 0.119, 0.25, 0.01, 0.3321, 0.02447, 0.7052, 0.1269, 0.75, 0.119, 0.75, 0.01, 0.6679, 0.02447, 0.25, 0.119, 0.2052, 0.1269, 0.1679, 0.02447, 0.25, 0.01, 0.6658, 0.1497, 0.7052, 0.1269, 0.6679, 0.02447, 0.5957, 0.06615, 0.2052, 0.1269, 0.1658, 0.1497, 0.09573, 0.06615, 0.1679, 0.02447, 0.6366, 0.1845, 0.6658, 0.1497, 0.5957, 0.06615, 0.5422, 0.13, 0.1658, 0.1497, 0.1366, 0.1845, 0.04215, 0.13, 0.09573, 0.06615, 0.621, 0.2273, 0.6366, 0.1845, 0.5422, 0.13, 0.5136, 0.2083, 0.1366, 0.1845, 0.121, 0.2273, 0.01365, 0.2083, 0.04215, 0.13, 0.621, 0.2727, 0.621, 0.2273, 0.5136, 0.2083, 0.5136, 0.2917, 0.121, 0.2273, 0.121, 0.2727, 0.01365, 0.2917, 0.01365, 0.2083, 0.6366, 0.3155, 0.621, 0.2727, 0.5136, 0.2917, 0.5422, 0.37, 0.121, 0.2727, 0.1366, 0.3155, 0.04215, 0.37, 0.01365, 0.2917, 0.6658, 0.3503, 0.6366, 0.3155, 0.5422, 0.37, 0.5957, 0.4339, 0.1366, 0.3155, 0.1658, 0.3503, 0.09573, 0.4339, 0.04215, 0.37, 0.7052, 0.3731, 0.6658, 0.3503, 0.5957, 0.4339, 0.6679, 0.4755, 0.1658, 0.3503, 0.2052, 0.3731, 0.1679, 0.4755, 0.09573, 0.4339, 0.75, 0.381, 0.7052, 0.3731, 0.6679, 0.4755, 0.75, 0.49, 0.2052, 0.3731, 0.25, 0.381, 0.25, 0.49, 0.1679, 0.4755, 0.2948, 0.3731, 0.25, 0.381, 0.2052, 0.3731, 0.1658, 0.3503, 0.1366, 0.3155, 0.121, 0.2727, 0.121, 0.2273, 0.1366, 0.1845, 0.1658, 0.1497, 0.2052, 0.1269, 0.25, 0.119, 0.2948, 0.1269, 0.3342, 0.1497, 0.3634, 0.1845, 0.379, 0.2273, 0.379, 0.2727, 0.3634, 0.3155, 0.3342, 0.3503, 0.2052, 0.3731, 0.1658, 0.3503, 0.1658, 0.3503, 0.2052, 0.3731, 0.3634, 0.1845, 0.379, 0.2273, 0.379, 0.2273, 0.3634, 0.1845, 0.2052, 0.1269, 0.25, 0.119, 0.25, 0.119, 0.2052, 0.1269, 0.121, 0.2727, 0.121, 0.2273, 0.121, 0.2273, 0.121, 0.2727, 0.3634, 0.3155, 0.3342, 0.3503, 0.3342, 0.3503, 0.3634, 0.3155, 0.25, 0.381, 0.2052, 0.3731, 0.2052, 0.3731, 0.25, 0.381, 0.3342, 0.1497, 0.3634, 0.1845, 0.3634, 0.1845, 0.3342, 0.1497, 0.1658, 0.1497, 0.2052, 0.1269, 0.2052, 0.1269, 0.1658, 0.1497, 0.1366, 0.3155, 0.121, 0.2727, 0.121, 0.2727, 0.1366, 0.3155, 0.379, 0.2727, 0.3634, 0.3155, 0.3634, 0.3155, 0.379, 0.2727, 0.2948, 0.1269, 0.3342, 0.1497, 0.3342, 0.1497, 0.2948, 0.1269, 0.1366, 0.1845, 0.1658, 0.1497, 0.1658, 0.1497, 0.1366, 0.1845, 0.2948, 0.3731, 0.25, 0.381, 0.25, 0.381, 0.2948, 0.3731, 0.1658, 0.3503, 0.1366, 0.3155, 0.1366, 0.3155, 0.1658, 0.3503, 0.379, 0.2273, 0.379, 0.2727, 0.379, 0.2727, 0.379, 0.2273, 0.25, 0.119, 0.2948, 0.1269, 0.2948, 0.1269, 0.25, 0.119, 0.121, 0.2273, 0.1366, 0.1845, 0.1366, 0.1845, 0.121, 0.2273, 0.8634, 0.1845, 0.8342, 0.1497, 0.8342, 0.1497, 0.8634, 0.1845, 0.621, 0.2273, 0.621, 0.2727, 0.621, 0.2727, 0.621, 0.2273, 0.8342, 0.3503, 0.8634, 0.3155, 0.8634, 0.3155, 0.8342, 0.3503, 0.7052, 0.3731, 0.75, 0.381, 0.75, 0.381, 0.7052, 0.3731, 0.8634, 0.1845, 0.8342, 0.1497, 0.8342, 0.1497, 0.8634, 0.1845, 0.7052, 0.1269, 0.6658, 0.1497, 0.6658, 0.1497, 0.7052, 0.1269, 0.621, 0.2727, 0.6366, 0.3155, 0.6366, 0.3155, 0.621, 0.2727, 0.8634, 0.3155, 0.879, 0.2727, 0.879, 0.2727, 0.8634, 0.3155, 0.8342, 0.1497, 0.7948, 0.1269, 0.7948, 0.1269, 0.8342, 0.1497, 0.6658, 0.1497, 0.6366, 0.1845, 0.6366, 0.1845, 0.6658, 0.1497, 0.75, 0.381, 0.7948, 0.3731, 0.7948, 0.3731, 0.75, 0.381, 0.6366, 0.3155, 0.6658, 0.3503, 0.6658, 0.3503, 0.6366, 0.3155, 0.879, 0.2727, 0.879, 0.2273, 0.879, 0.2273, 0.879, 0.2727, 0.7948, 0.1269, 0.75, 0.119, 0.75, 0.119, 0.7948, 0.1269, 0.6366, 0.1845, 0.621, 0.2273, 0.621, 0.2273, 0.6366, 0.1845, 0.7948, 0.3731, 0.8342, 0.3503, 0.8342, 0.3503, 0.7948, 0.3731, 0.6658, 0.3503, 0.7052, 0.3731, 0.7052, 0.3731, 0.6658, 0.3503, 0.879, 0.2273, 0.8634, 0.1845, 0.8634, 0.1845, 0.879, 0.2273, 0.75, 0.381, 0.7948, 0.3731, 0.8342, 0.3503, 0.8634, 0.3155, 0.879, 0.2727, 0.879, 0.2273, 0.8634, 0.1845, 0.8342, 0.1497, 0.7948, 0.1269, 0.75, 0.119, 0.7052, 0.1269, 0.6658, 0.1497, 0.6366, 0.1845, 0.621, 0.2273, 0.621, 0.2727, 0.6366, 0.3155, 0.6658, 0.3503, 0.7052, 0.3731, 0.621, 0.2727, 0.6366, 0.3155, 0.6366, 0.3155, 0.621, 0.2727, 0.8342, 0.1497, 0.7948, 0.1269, 0.7948, 0.1269, 0.8342, 0.1497, 0.75, 0.381, 0.7948, 0.3731, 0.7948, 0.3731, 0.75, 0.381, 0.6366, 0.3155, 0.6658, 0.3503, 0.6658, 0.3503, 0.6366, 0.3155, 0.7948, 0.1269, 0.75, 0.119, 0.75, 0.119, 0.7948, 0.1269, 0.7948, 0.3731, 0.8342, 0.3503, 0.8342, 0.3503, 0.7948, 0.3731, 0.6658, 0.3503, 0.7052, 0.3731, 0.7052, 0.3731, 0.6658, 0.3503, 0.75, 0.119, 0.7052, 0.1269, 0.7052, 0.1269, 0.75, 0.119, 0.8342, 0.3503, 0.8634, 0.3155, 0.8634, 0.3155, 0.8342, 0.3503, 0.7052, 0.3731, 0.75, 0.381, 0.75, 0.381, 0.7052, 0.3731, 0.7052, 0.1269, 0.6658, 0.1497, 0.6658, 0.1497, 0.7052, 0.1269, 0.8634, 0.3155, 0.879, 0.2727, 0.879, 0.2727, 0.8634, 0.3155, 0.6658, 0.1497, 0.6366, 0.1845, 0.6366, 0.1845, 0.6658, 0.1497, 0.879, 0.2727, 0.879, 0.2273, 0.879, 0.2273, 0.879, 0.2727, 0.6366, 0.1845, 0.621, 0.2273, 0.621, 0.2273, 0.6366, 0.1845, 0.879, 0.2273, 0.8634, 0.1845, 0.8634, 0.1845, 0.879, 0.2273, 0.621, 0.2273, 0.621, 0.2727, 0.621, 0.2727, 0.621, 0.2273, 0.2759, 0.5574, 0.2759, 0.6926, 0.2759, 0.6926, 0.2759, 0.5574, 0.2759, 0.6926, 0.3405, 0.6926, 0.3331, 0.6926, 0.2759, 0.6926, 0.2759, 0.5574, 0.3331, 0.5574, 0.3405, 0.5574, 0.2759, 0.5574, 0.3331, 0.5574, 0.3331, 0.6926, 0.3331, 0.693, 0.3331, 0.557, 0.2759, 0.6926, 0.2759, 0.5574, 0.2759, 0.5574, 0.2759, 0.6926])
me_cube_002.use_remesh_preserve_volume = False
me_cube_002.use_remesh_preserve_attributes = False
me_cube_002.use_mirror_vertex_groups = False
me_cube_002.update()

# ---- objects
ob_cube = bpy.data.objects.new('Cube', me_cube_002)

# ---- transforms, parenting, visibility, modifiers, constraints
ob_cube.location = (0.2996, -4.212, -0.06789)
ob_cube.lineart.crease_threshold = 0.0
_m = ob_cube.modifiers.new('Skin', 'SKIN')

# ---- collection membership
col_collection.objects.link(ob_cube)

# ---- scene / render settings (as saved in the file)
scene.frame_start = 1; scene.frame_end = 250; scene.frame_set(1)
scene.render.engine = 'BLENDER_EEVEE_NEXT'
scene.cycles.use_denoising = False
scene.cycles.samples = 128
scene.cycles.sampling_pattern = 'TABULATED_SOBOL'
scene.cycles.use_adaptive_sampling = False
scene.cycles.use_light_tree = False
scene.view_settings.view_transform = 'Filmic'
bpy.context.view_layer.update()

# ---- added for rendering (the .blend has no active camera and no usable light): camera, sun
cam_auto = bpy.data.cameras.new('AutoCamera')
cam_auto.lens = 50.0
cam_auto.sensor_width = 36.0
cam_auto.clip_end = 1000.0
ob_auto_camera = bpy.data.objects.new('AutoCamera', cam_auto)
scene.collection.objects.link(ob_auto_camera)
ob_auto_camera.location = (7.00901, -13.1542, 4.98514)
ob_auto_camera.rotation_euler = (1.09748, -7.21219e-08, 0.694738)
scene.camera = ob_auto_camera
light_auto_sun = bpy.data.lights.new('AutoSun', 'SUN')
light_auto_sun.energy = 3.0
light_auto_sun.angle = 0.0523599
ob_auto_sun = bpy.data.objects.new('AutoSun', light_auto_sun)
scene.collection.objects.link(ob_auto_sun)
ob_auto_sun.rotation_euler = (0.872665, 0.174533, 0.523599)
bpy.context.view_layer.update()
